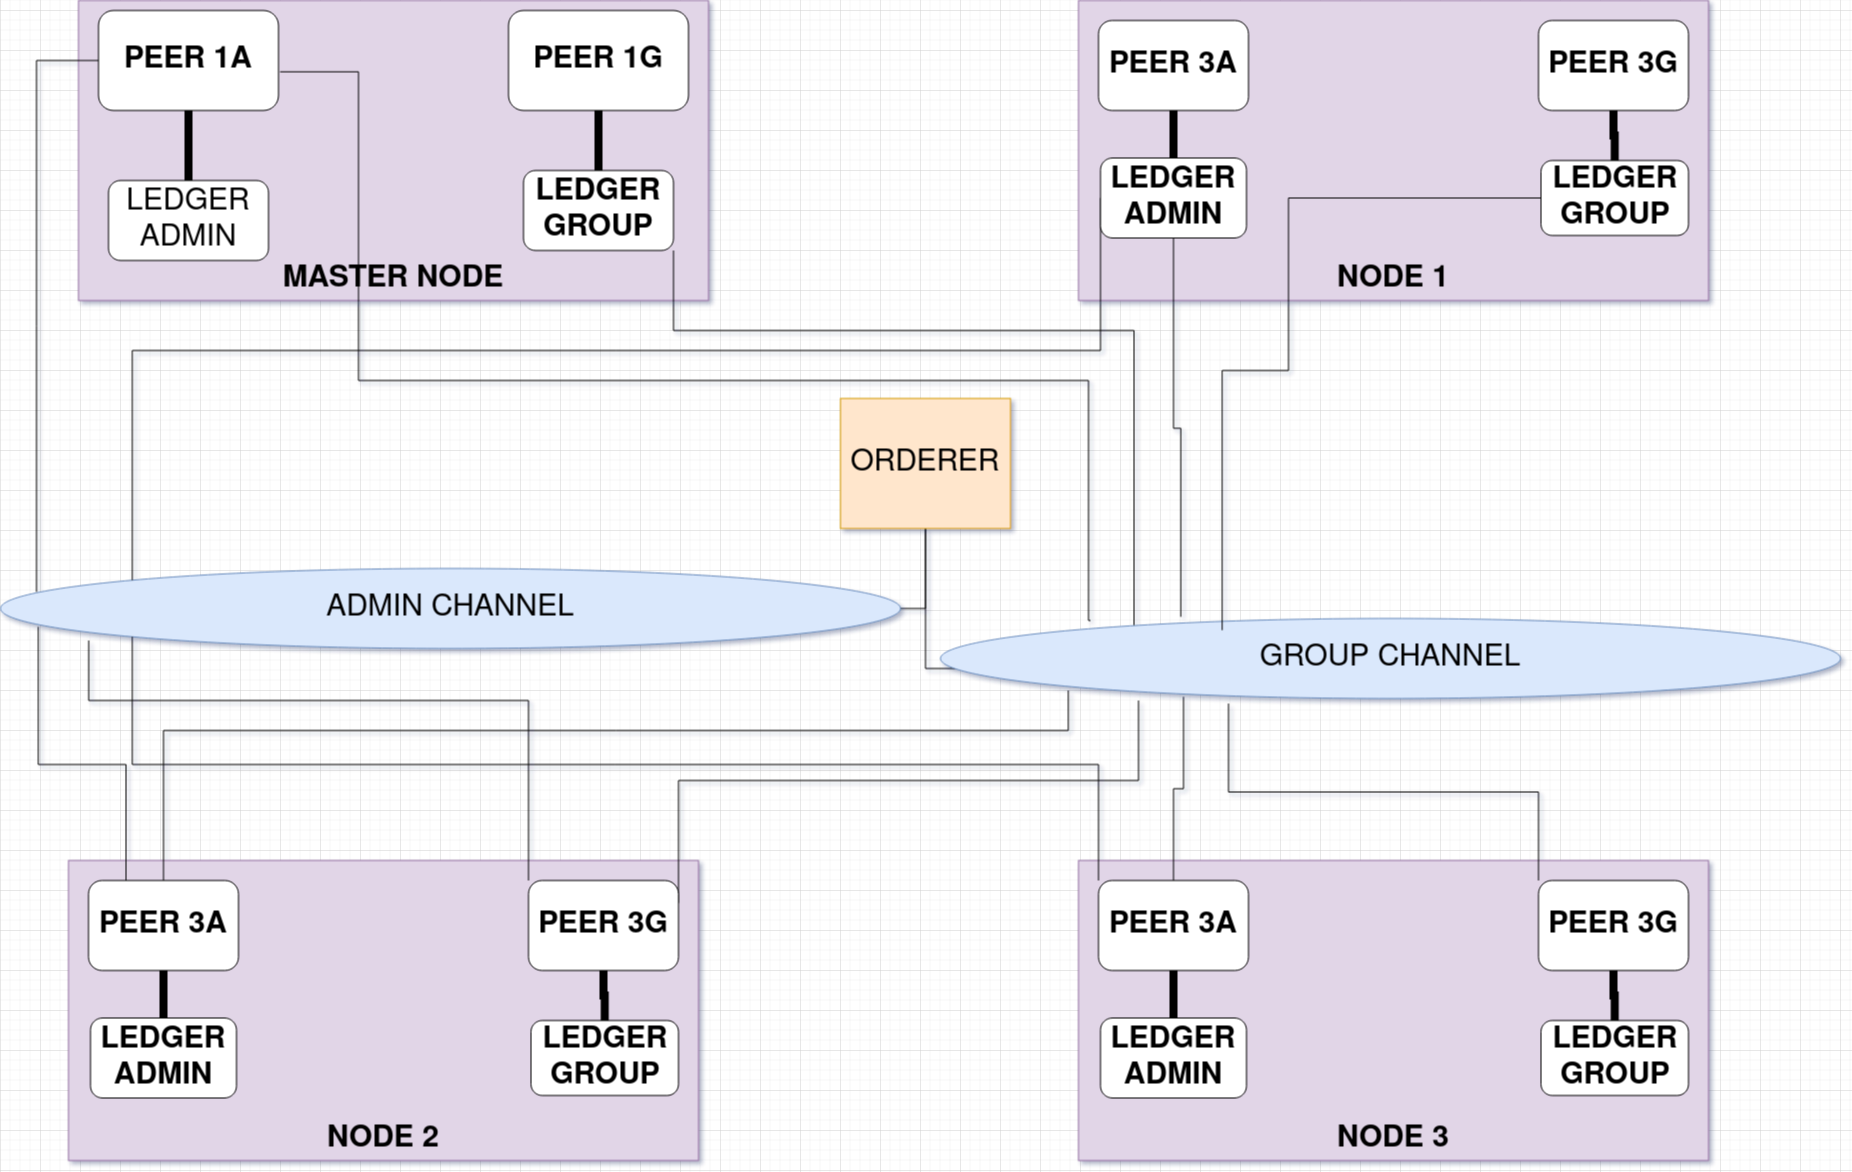

The diagram above was exported from draw.io. Its source (the exported page's mxGraphModel, read from the mxfile embedded in the PNG):
<mxGraphModel dx="1914" dy="952" grid="1" gridSize="10" guides="1" tooltips="1" connect="1" arrows="1" fold="1" page="1" pageScale="1" pageWidth="850" pageHeight="1100" math="0" shadow="0">
  <root>
    <mxCell id="0" />
    <mxCell id="1" parent="0" />
    <mxCell id="DZtWZ-7Wb6YgTISeHzZC-43" style="edgeStyle=orthogonalEdgeStyle;rounded=0;orthogonalLoop=1;jettySize=auto;html=1;exitX=1;exitY=0.5;exitDx=0;exitDy=0;endArrow=none;endFill=0;" parent="1" source="8cS4ob9TNbQh8Fk5fXa4-1" target="DZtWZ-7Wb6YgTISeHzZC-42" edge="1">
      <mxGeometry relative="1" as="geometry" />
    </mxCell>
    <mxCell id="8cS4ob9TNbQh8Fk5fXa4-1" value="ADMIN CHANNEL" style="ellipse;whiteSpace=wrap;html=1;fillColor=#dae8fc;fontSize=30;strokeColor=#6c8ebf;" parent="1" vertex="1">
      <mxGeometry x="400" y="1078" width="900" height="80" as="geometry" />
    </mxCell>
    <mxCell id="8cS4ob9TNbQh8Fk5fXa4-2" value="MASTER NODE" style="rounded=0;whiteSpace=wrap;html=1;fillColor=#e1d5e7;verticalAlign=bottom;fontSize=30;fontStyle=1;strokeColor=#9673a6;" parent="1" vertex="1">
      <mxGeometry x="478" y="510" width="630" height="300" as="geometry" />
    </mxCell>
    <mxCell id="DZtWZ-7Wb6YgTISeHzZC-44" style="edgeStyle=orthogonalEdgeStyle;rounded=0;orthogonalLoop=1;jettySize=auto;html=1;exitX=0;exitY=0.5;exitDx=0;exitDy=0;endArrow=none;endFill=0;" parent="1" target="DZtWZ-7Wb6YgTISeHzZC-42" edge="1">
      <mxGeometry relative="1" as="geometry">
        <mxPoint x="1430" y="1178" as="sourcePoint" />
      </mxGeometry>
    </mxCell>
    <mxCell id="8cS4ob9TNbQh8Fk5fXa4-3" value="GROUP CHANNEL" style="ellipse;whiteSpace=wrap;html=1;fillColor=#dae8fc;fontSize=30;strokeColor=#6c8ebf;" parent="1" vertex="1">
      <mxGeometry x="1340" y="1128" width="900" height="80" as="geometry" />
    </mxCell>
    <mxCell id="8cS4ob9TNbQh8Fk5fXa4-7" value="&lt;font style=&quot;font-size: 30px;&quot;&gt;&lt;font style=&quot;font-size: 30px;&quot;&gt;PEER 1A&lt;/font&gt;&lt;/font&gt;" style="rounded=1;whiteSpace=wrap;html=1;fontStyle=1" parent="1" vertex="1">
      <mxGeometry x="498" y="520" width="180" height="100" as="geometry" />
    </mxCell>
    <mxCell id="8cS4ob9TNbQh8Fk5fXa4-9" value="PEER 1G" style="rounded=1;whiteSpace=wrap;html=1;fontSize=30;fontStyle=1" parent="1" vertex="1">
      <mxGeometry x="908" y="520" width="180" height="100" as="geometry" />
    </mxCell>
    <mxCell id="DZtWZ-7Wb6YgTISeHzZC-3" style="edgeStyle=orthogonalEdgeStyle;rounded=0;orthogonalLoop=1;jettySize=auto;html=1;exitX=0.5;exitY=0;exitDx=0;exitDy=0;entryX=0.5;entryY=1;entryDx=0;entryDy=0;strokeWidth=8;endArrow=none;endFill=0;" parent="1" source="8cS4ob9TNbQh8Fk5fXa4-11" target="8cS4ob9TNbQh8Fk5fXa4-7" edge="1">
      <mxGeometry relative="1" as="geometry" />
    </mxCell>
    <mxCell id="mqM40MeuCbrHu4-WSZsu-15" style="edgeStyle=orthogonalEdgeStyle;rounded=0;orthogonalLoop=1;jettySize=auto;html=1;exitX=0;exitY=0.5;exitDx=0;exitDy=0;entryX=0.04;entryY=0.292;entryDx=0;entryDy=0;entryPerimeter=0;endArrow=none;endFill=0;" parent="1" source="8cS4ob9TNbQh8Fk5fXa4-7" target="8cS4ob9TNbQh8Fk5fXa4-1" edge="1">
      <mxGeometry relative="1" as="geometry">
        <Array as="points">
          <mxPoint x="436" y="570" />
        </Array>
      </mxGeometry>
    </mxCell>
    <mxCell id="mqM40MeuCbrHu4-WSZsu-16" style="edgeStyle=orthogonalEdgeStyle;rounded=0;orthogonalLoop=1;jettySize=auto;html=1;exitX=1.009;exitY=0.613;exitDx=0;exitDy=0;endArrow=none;endFill=0;exitPerimeter=0;" parent="1" source="8cS4ob9TNbQh8Fk5fXa4-7" edge="1">
      <mxGeometry relative="1" as="geometry">
        <mxPoint x="1490" y="1130" as="targetPoint" />
        <Array as="points">
          <mxPoint x="758" y="581" />
          <mxPoint x="758" y="890" />
          <mxPoint x="1488" y="890" />
        </Array>
      </mxGeometry>
    </mxCell>
    <mxCell id="8cS4ob9TNbQh8Fk5fXa4-11" value="LEDGER ADMIN" style="rounded=1;whiteSpace=wrap;html=1;fontSize=30;" parent="1" vertex="1">
      <mxGeometry x="508" y="690" width="160" height="80" as="geometry" />
    </mxCell>
    <mxCell id="DZtWZ-7Wb6YgTISeHzZC-4" style="edgeStyle=orthogonalEdgeStyle;rounded=0;orthogonalLoop=1;jettySize=auto;html=1;exitX=0.5;exitY=0;exitDx=0;exitDy=0;entryX=0.5;entryY=1;entryDx=0;entryDy=0;endArrow=none;endFill=0;strokeWidth=8;" parent="1" source="8cS4ob9TNbQh8Fk5fXa4-12" target="8cS4ob9TNbQh8Fk5fXa4-9" edge="1">
      <mxGeometry relative="1" as="geometry" />
    </mxCell>
    <mxCell id="mqM40MeuCbrHu4-WSZsu-17" style="edgeStyle=orthogonalEdgeStyle;rounded=0;orthogonalLoop=1;jettySize=auto;html=1;exitX=1;exitY=1;exitDx=0;exitDy=0;entryX=0.215;entryY=0.083;entryDx=0;entryDy=0;endArrow=none;endFill=0;entryPerimeter=0;" parent="1" source="8cS4ob9TNbQh8Fk5fXa4-12" target="8cS4ob9TNbQh8Fk5fXa4-3" edge="1">
      <mxGeometry relative="1" as="geometry">
        <mxPoint x="1561.8019484660535" y="1149.7157287525383" as="targetPoint" />
        <Array as="points">
          <mxPoint x="1073" y="840" />
          <mxPoint x="1534" y="840" />
        </Array>
      </mxGeometry>
    </mxCell>
    <mxCell id="8cS4ob9TNbQh8Fk5fXa4-12" value="LEDGER GROUP" style="rounded=1;whiteSpace=wrap;html=1;fontSize=30;fontStyle=1" parent="1" vertex="1">
      <mxGeometry x="923" y="680" width="150" height="80" as="geometry" />
    </mxCell>
    <mxCell id="DZtWZ-7Wb6YgTISeHzZC-20" value="NODE 1" style="rounded=0;whiteSpace=wrap;html=1;fillColor=#e1d5e7;verticalAlign=bottom;fontSize=30;fontStyle=1;strokeColor=#9673a6;" parent="1" vertex="1">
      <mxGeometry x="1478" y="510" width="630" height="300" as="geometry" />
    </mxCell>
    <mxCell id="DZtWZ-7Wb6YgTISeHzZC-42" value="ORDERER" style="rounded=0;whiteSpace=wrap;html=1;fillColor=#ffe6cc;strokeColor=#d79b00;fontSize=30;" parent="1" vertex="1">
      <mxGeometry x="1240" y="908" width="170" height="130" as="geometry" />
    </mxCell>
    <mxCell id="DZtWZ-7Wb6YgTISeHzZC-21" value="PEER 3A" style="rounded=1;whiteSpace=wrap;html=1;fontSize=30;fontStyle=1" parent="1" vertex="1">
      <mxGeometry x="1498" y="530" width="150" height="90" as="geometry" />
    </mxCell>
    <mxCell id="DZtWZ-7Wb6YgTISeHzZC-22" value="PEER 3G" style="rounded=1;whiteSpace=wrap;html=1;fontSize=30;fontStyle=1" parent="1" vertex="1">
      <mxGeometry x="1938" y="530" width="150" height="90" as="geometry" />
    </mxCell>
    <mxCell id="DZtWZ-7Wb6YgTISeHzZC-23" style="edgeStyle=orthogonalEdgeStyle;rounded=0;orthogonalLoop=1;jettySize=auto;html=1;exitX=0.5;exitY=0;exitDx=0;exitDy=0;entryX=0.5;entryY=1;entryDx=0;entryDy=0;fontStyle=1;fontSize=8;endArrow=none;endFill=0;strokeWidth=8;" parent="1" source="DZtWZ-7Wb6YgTISeHzZC-24" target="DZtWZ-7Wb6YgTISeHzZC-21" edge="1">
      <mxGeometry relative="1" as="geometry" />
    </mxCell>
    <mxCell id="mqM40MeuCbrHu4-WSZsu-18" style="edgeStyle=orthogonalEdgeStyle;rounded=0;orthogonalLoop=1;jettySize=auto;html=1;exitX=0;exitY=0.5;exitDx=0;exitDy=0;entryX=0;entryY=0;entryDx=0;entryDy=0;endArrow=none;endFill=0;" parent="1" source="DZtWZ-7Wb6YgTISeHzZC-24" target="8cS4ob9TNbQh8Fk5fXa4-1" edge="1">
      <mxGeometry relative="1" as="geometry">
        <Array as="points">
          <mxPoint x="1500" y="860" />
          <mxPoint x="532" y="860" />
        </Array>
      </mxGeometry>
    </mxCell>
    <mxCell id="mqM40MeuCbrHu4-WSZsu-19" style="edgeStyle=orthogonalEdgeStyle;rounded=0;orthogonalLoop=1;jettySize=auto;html=1;exitX=0.5;exitY=1;exitDx=0;exitDy=0;entryX=0.267;entryY=-0.021;entryDx=0;entryDy=0;entryPerimeter=0;endArrow=none;endFill=0;" parent="1" source="DZtWZ-7Wb6YgTISeHzZC-24" target="8cS4ob9TNbQh8Fk5fXa4-3" edge="1">
      <mxGeometry relative="1" as="geometry">
        <mxPoint x="1573.1000000000004" y="1160" as="targetPoint" />
      </mxGeometry>
    </mxCell>
    <mxCell id="DZtWZ-7Wb6YgTISeHzZC-24" value="LEDGER ADMIN" style="rounded=1;whiteSpace=wrap;html=1;fontSize=30;fontStyle=1" parent="1" vertex="1">
      <mxGeometry x="1500" y="667.5" width="146" height="80" as="geometry" />
    </mxCell>
    <mxCell id="DZtWZ-7Wb6YgTISeHzZC-25" style="edgeStyle=orthogonalEdgeStyle;rounded=0;orthogonalLoop=1;jettySize=auto;html=1;exitX=0.5;exitY=0;exitDx=0;exitDy=0;entryX=0.5;entryY=1;entryDx=0;entryDy=0;strokeWidth=8;endArrow=none;endFill=0;" parent="1" source="DZtWZ-7Wb6YgTISeHzZC-26" target="DZtWZ-7Wb6YgTISeHzZC-22" edge="1">
      <mxGeometry relative="1" as="geometry" />
    </mxCell>
    <mxCell id="mqM40MeuCbrHu4-WSZsu-20" style="edgeStyle=orthogonalEdgeStyle;rounded=0;orthogonalLoop=1;jettySize=auto;html=1;exitX=0;exitY=0.5;exitDx=0;exitDy=0;entryX=0.213;entryY=0.021;entryDx=0;entryDy=0;entryPerimeter=0;endArrow=none;endFill=0;" parent="1" source="DZtWZ-7Wb6YgTISeHzZC-26" edge="1">
      <mxGeometry relative="1" as="geometry">
        <mxPoint x="1621.6999999999998" y="1139.6800000000003" as="targetPoint" />
        <Array as="points">
          <mxPoint x="1688" y="708" />
          <mxPoint x="1688" y="880" />
          <mxPoint x="1622" y="880" />
        </Array>
      </mxGeometry>
    </mxCell>
    <mxCell id="DZtWZ-7Wb6YgTISeHzZC-26" value="LEDGER GROUP" style="rounded=1;whiteSpace=wrap;html=1;fontSize=30;fontStyle=1" parent="1" vertex="1">
      <mxGeometry x="1940.5" y="670" width="147.5" height="75" as="geometry" />
    </mxCell>
    <mxCell id="mqM40MeuCbrHu4-WSZsu-1" value="NODE 2" style="rounded=0;whiteSpace=wrap;html=1;fillColor=#e1d5e7;verticalAlign=bottom;fontSize=30;fontStyle=1;strokeColor=#9673a6;" parent="1" vertex="1">
      <mxGeometry x="468" y="1370" width="630" height="300" as="geometry" />
    </mxCell>
    <mxCell id="mqM40MeuCbrHu4-WSZsu-21" style="edgeStyle=orthogonalEdgeStyle;rounded=0;orthogonalLoop=1;jettySize=auto;html=1;exitX=0.25;exitY=0;exitDx=0;exitDy=0;entryX=0.042;entryY=0.729;entryDx=0;entryDy=0;entryPerimeter=0;endArrow=none;endFill=0;" parent="1" source="mqM40MeuCbrHu4-WSZsu-2" target="8cS4ob9TNbQh8Fk5fXa4-1" edge="1">
      <mxGeometry relative="1" as="geometry" />
    </mxCell>
    <mxCell id="mqM40MeuCbrHu4-WSZsu-22" style="edgeStyle=orthogonalEdgeStyle;rounded=0;orthogonalLoop=1;jettySize=auto;html=1;exitX=0.5;exitY=0;exitDx=0;exitDy=0;entryX=0.042;entryY=0.775;entryDx=0;entryDy=0;entryPerimeter=0;endArrow=none;endFill=0;" parent="1" source="mqM40MeuCbrHu4-WSZsu-2" edge="1">
      <mxGeometry relative="1" as="geometry">
        <mxPoint x="1467.8000000000002" y="1200" as="targetPoint" />
        <Array as="points">
          <mxPoint x="563" y="1240" />
          <mxPoint x="1468" y="1240" />
        </Array>
      </mxGeometry>
    </mxCell>
    <mxCell id="mqM40MeuCbrHu4-WSZsu-2" value="PEER 3A" style="rounded=1;whiteSpace=wrap;html=1;fontSize=30;fontStyle=1" parent="1" vertex="1">
      <mxGeometry x="488" y="1390" width="150" height="90" as="geometry" />
    </mxCell>
    <mxCell id="mqM40MeuCbrHu4-WSZsu-23" style="edgeStyle=orthogonalEdgeStyle;rounded=0;orthogonalLoop=1;jettySize=auto;html=1;exitX=0;exitY=0;exitDx=0;exitDy=0;entryX=0.098;entryY=0.9;entryDx=0;entryDy=0;entryPerimeter=0;endArrow=none;endFill=0;" parent="1" source="mqM40MeuCbrHu4-WSZsu-3" target="8cS4ob9TNbQh8Fk5fXa4-1" edge="1">
      <mxGeometry relative="1" as="geometry">
        <Array as="points">
          <mxPoint x="928" y="1210" />
          <mxPoint x="488" y="1210" />
        </Array>
      </mxGeometry>
    </mxCell>
    <mxCell id="mqM40MeuCbrHu4-WSZsu-24" style="edgeStyle=orthogonalEdgeStyle;rounded=0;orthogonalLoop=1;jettySize=auto;html=1;exitX=1;exitY=0.25;exitDx=0;exitDy=0;entryX=0.12;entryY=0.9;entryDx=0;entryDy=0;entryPerimeter=0;endArrow=none;endFill=0;" parent="1" source="mqM40MeuCbrHu4-WSZsu-3" edge="1">
      <mxGeometry relative="1" as="geometry">
        <mxPoint x="1538.000000000001" y="1210" as="targetPoint" />
        <Array as="points">
          <mxPoint x="1078" y="1290" />
          <mxPoint x="1538" y="1290" />
        </Array>
      </mxGeometry>
    </mxCell>
    <mxCell id="mqM40MeuCbrHu4-WSZsu-3" value="PEER 3G" style="rounded=1;whiteSpace=wrap;html=1;fontSize=30;fontStyle=1" parent="1" vertex="1">
      <mxGeometry x="928" y="1390" width="150" height="90" as="geometry" />
    </mxCell>
    <mxCell id="mqM40MeuCbrHu4-WSZsu-4" style="edgeStyle=orthogonalEdgeStyle;rounded=0;orthogonalLoop=1;jettySize=auto;html=1;exitX=0.5;exitY=0;exitDx=0;exitDy=0;entryX=0.5;entryY=1;entryDx=0;entryDy=0;fontStyle=1;fontSize=8;endArrow=none;endFill=0;strokeWidth=8;" parent="1" source="mqM40MeuCbrHu4-WSZsu-5" target="mqM40MeuCbrHu4-WSZsu-2" edge="1">
      <mxGeometry relative="1" as="geometry" />
    </mxCell>
    <mxCell id="mqM40MeuCbrHu4-WSZsu-5" value="LEDGER ADMIN" style="rounded=1;whiteSpace=wrap;html=1;fontSize=30;fontStyle=1" parent="1" vertex="1">
      <mxGeometry x="490" y="1527.5" width="146" height="80" as="geometry" />
    </mxCell>
    <mxCell id="mqM40MeuCbrHu4-WSZsu-6" style="edgeStyle=orthogonalEdgeStyle;rounded=0;orthogonalLoop=1;jettySize=auto;html=1;exitX=0.5;exitY=0;exitDx=0;exitDy=0;entryX=0.5;entryY=1;entryDx=0;entryDy=0;strokeWidth=8;endArrow=none;endFill=0;" parent="1" source="mqM40MeuCbrHu4-WSZsu-7" target="mqM40MeuCbrHu4-WSZsu-3" edge="1">
      <mxGeometry relative="1" as="geometry" />
    </mxCell>
    <mxCell id="mqM40MeuCbrHu4-WSZsu-7" value="LEDGER GROUP" style="rounded=1;whiteSpace=wrap;html=1;fontSize=30;fontStyle=1" parent="1" vertex="1">
      <mxGeometry x="930.5" y="1530" width="147.5" height="75" as="geometry" />
    </mxCell>
    <mxCell id="mqM40MeuCbrHu4-WSZsu-8" value="NODE 3" style="rounded=0;whiteSpace=wrap;html=1;fillColor=#e1d5e7;verticalAlign=bottom;fontSize=30;fontStyle=1;strokeColor=#9673a6;" parent="1" vertex="1">
      <mxGeometry x="1478" y="1370" width="630" height="300" as="geometry" />
    </mxCell>
    <mxCell id="mqM40MeuCbrHu4-WSZsu-25" style="edgeStyle=orthogonalEdgeStyle;rounded=0;orthogonalLoop=1;jettySize=auto;html=1;exitX=0.5;exitY=0;exitDx=0;exitDy=0;entryX=0.17;entryY=0.854;entryDx=0;entryDy=0;entryPerimeter=0;endArrow=none;endFill=0;" parent="1" source="mqM40MeuCbrHu4-WSZsu-9" edge="1">
      <mxGeometry relative="1" as="geometry">
        <mxPoint x="1583.000000000001" y="1206.3200000000002" as="targetPoint" />
      </mxGeometry>
    </mxCell>
    <mxCell id="mqM40MeuCbrHu4-WSZsu-27" style="edgeStyle=orthogonalEdgeStyle;rounded=0;orthogonalLoop=1;jettySize=auto;html=1;exitX=0;exitY=0;exitDx=0;exitDy=0;entryX=0;entryY=1;entryDx=0;entryDy=0;endArrow=none;endFill=0;" parent="1" source="mqM40MeuCbrHu4-WSZsu-9" target="8cS4ob9TNbQh8Fk5fXa4-1" edge="1">
      <mxGeometry relative="1" as="geometry" />
    </mxCell>
    <mxCell id="mqM40MeuCbrHu4-WSZsu-9" value="PEER 3A" style="rounded=1;whiteSpace=wrap;html=1;fontSize=30;fontStyle=1" parent="1" vertex="1">
      <mxGeometry x="1498" y="1390" width="150" height="90" as="geometry" />
    </mxCell>
    <mxCell id="mqM40MeuCbrHu4-WSZsu-26" style="edgeStyle=orthogonalEdgeStyle;rounded=0;orthogonalLoop=1;jettySize=auto;html=1;exitX=0;exitY=0;exitDx=0;exitDy=0;entryX=0.22;entryY=0.938;entryDx=0;entryDy=0;entryPerimeter=0;endArrow=none;endFill=0;" parent="1" source="mqM40MeuCbrHu4-WSZsu-10" edge="1">
      <mxGeometry relative="1" as="geometry">
        <mxPoint x="1628.000000000001" y="1213.04" as="targetPoint" />
      </mxGeometry>
    </mxCell>
    <mxCell id="mqM40MeuCbrHu4-WSZsu-10" value="PEER 3G" style="rounded=1;whiteSpace=wrap;html=1;fontSize=30;fontStyle=1" parent="1" vertex="1">
      <mxGeometry x="1938" y="1390" width="150" height="90" as="geometry" />
    </mxCell>
    <mxCell id="mqM40MeuCbrHu4-WSZsu-11" style="edgeStyle=orthogonalEdgeStyle;rounded=0;orthogonalLoop=1;jettySize=auto;html=1;exitX=0.5;exitY=0;exitDx=0;exitDy=0;entryX=0.5;entryY=1;entryDx=0;entryDy=0;fontStyle=1;fontSize=8;endArrow=none;endFill=0;strokeWidth=8;" parent="1" source="mqM40MeuCbrHu4-WSZsu-12" target="mqM40MeuCbrHu4-WSZsu-9" edge="1">
      <mxGeometry relative="1" as="geometry" />
    </mxCell>
    <mxCell id="mqM40MeuCbrHu4-WSZsu-12" value="LEDGER ADMIN" style="rounded=1;whiteSpace=wrap;html=1;fontSize=30;fontStyle=1" parent="1" vertex="1">
      <mxGeometry x="1500" y="1527.5" width="146" height="80" as="geometry" />
    </mxCell>
    <mxCell id="mqM40MeuCbrHu4-WSZsu-13" style="edgeStyle=orthogonalEdgeStyle;rounded=0;orthogonalLoop=1;jettySize=auto;html=1;exitX=0.5;exitY=0;exitDx=0;exitDy=0;entryX=0.5;entryY=1;entryDx=0;entryDy=0;strokeWidth=8;endArrow=none;endFill=0;" parent="1" source="mqM40MeuCbrHu4-WSZsu-14" target="mqM40MeuCbrHu4-WSZsu-10" edge="1">
      <mxGeometry relative="1" as="geometry" />
    </mxCell>
    <mxCell id="mqM40MeuCbrHu4-WSZsu-14" value="LEDGER GROUP" style="rounded=1;whiteSpace=wrap;html=1;fontSize=30;fontStyle=1" parent="1" vertex="1">
      <mxGeometry x="1940.5" y="1530" width="147.5" height="75" as="geometry" />
    </mxCell>
  </root>
</mxGraphModel>